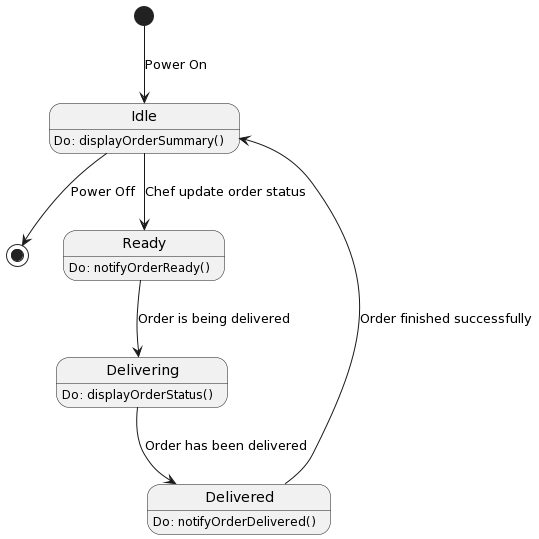

The diagram above was rendered by PlantUML. Its source (embedded in the PNG):
@startuml
[*] --> Idle: Power On
Idle --> [*]: Power Off

state Idle {
  
}
Idle: Do: displayOrderSummary()
Ready: Do: notifyOrderReady()
Delivering: Do: displayOrderStatus()
Delivered: Do: notifyOrderDelivered()
Idle --> Ready: Chef update order status

state Ready {
  
}
Ready --> Delivering: Order is being delivered

state Delivering {
  
}
Delivering --> Delivered: Order has been delivered

state Delivered {
  
}
Delivered --> Idle: Order finished successfully
@enduml